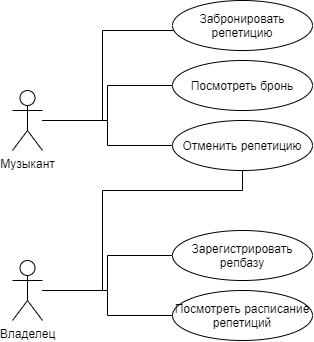

The diagram above was exported from draw.io. Its source (the exported page's mxGraphModel, read from the mxfile embedded in the PNG):
<mxGraphModel dx="1097" dy="689" grid="1" gridSize="10" guides="1" tooltips="1" connect="1" arrows="1" fold="1" page="1" pageScale="1" pageWidth="827" pageHeight="1169" math="0" shadow="0">
  <root>
    <mxCell id="0" />
    <mxCell id="1" parent="0" />
    <mxCell id="UaXHZxcXayOjNGWwShN6-10" style="edgeStyle=orthogonalEdgeStyle;rounded=0;orthogonalLoop=1;jettySize=auto;html=1;endArrow=none;endFill=0;" edge="1" parent="1" source="UaXHZxcXayOjNGWwShN6-1" target="UaXHZxcXayOjNGWwShN6-3">
      <mxGeometry relative="1" as="geometry">
        <Array as="points">
          <mxPoint x="290" y="160" />
          <mxPoint x="290" y="70" />
        </Array>
      </mxGeometry>
    </mxCell>
    <mxCell id="UaXHZxcXayOjNGWwShN6-1" value="Музыкант" style="shape=umlActor;verticalLabelPosition=bottom;verticalAlign=top;html=1;" vertex="1" parent="1">
      <mxGeometry x="200" y="130" width="30" height="60" as="geometry" />
    </mxCell>
    <mxCell id="UaXHZxcXayOjNGWwShN6-14" value="" style="edgeStyle=orthogonalEdgeStyle;rounded=0;orthogonalLoop=1;jettySize=auto;html=1;endArrow=none;endFill=0;entryX=0.5;entryY=1;entryDx=0;entryDy=0;" edge="1" parent="1" source="UaXHZxcXayOjNGWwShN6-2" target="UaXHZxcXayOjNGWwShN6-4">
      <mxGeometry relative="1" as="geometry">
        <mxPoint x="310" y="330" as="targetPoint" />
        <Array as="points">
          <mxPoint x="290" y="330" />
          <mxPoint x="290" y="230" />
          <mxPoint x="430" y="230" />
        </Array>
      </mxGeometry>
    </mxCell>
    <mxCell id="UaXHZxcXayOjNGWwShN6-2" value="Владелец" style="shape=umlActor;verticalLabelPosition=bottom;verticalAlign=top;html=1;" vertex="1" parent="1">
      <mxGeometry x="200" y="300" width="30" height="60" as="geometry" />
    </mxCell>
    <mxCell id="UaXHZxcXayOjNGWwShN6-3" value="Забронировать репетицию" style="ellipse;whiteSpace=wrap;html=1;" vertex="1" parent="1">
      <mxGeometry x="360" y="40" width="140" height="50" as="geometry" />
    </mxCell>
    <mxCell id="UaXHZxcXayOjNGWwShN6-12" style="edgeStyle=orthogonalEdgeStyle;rounded=0;orthogonalLoop=1;jettySize=auto;html=1;exitX=0;exitY=0.5;exitDx=0;exitDy=0;endArrow=none;endFill=0;" edge="1" parent="1" source="UaXHZxcXayOjNGWwShN6-4" target="UaXHZxcXayOjNGWwShN6-1">
      <mxGeometry relative="1" as="geometry" />
    </mxCell>
    <mxCell id="UaXHZxcXayOjNGWwShN6-4" value="Отменить репетицию" style="ellipse;whiteSpace=wrap;html=1;" vertex="1" parent="1">
      <mxGeometry x="360" y="160" width="140" height="50" as="geometry" />
    </mxCell>
    <mxCell id="UaXHZxcXayOjNGWwShN6-19" style="edgeStyle=orthogonalEdgeStyle;rounded=0;orthogonalLoop=1;jettySize=auto;html=1;exitX=0;exitY=0.5;exitDx=0;exitDy=0;endArrow=none;endFill=0;" edge="1" parent="1" source="UaXHZxcXayOjNGWwShN6-5" target="UaXHZxcXayOjNGWwShN6-2">
      <mxGeometry relative="1" as="geometry" />
    </mxCell>
    <mxCell id="UaXHZxcXayOjNGWwShN6-5" value="Зарегистрировать репбазу" style="ellipse;whiteSpace=wrap;html=1;" vertex="1" parent="1">
      <mxGeometry x="360" y="270" width="140" height="50" as="geometry" />
    </mxCell>
    <mxCell id="UaXHZxcXayOjNGWwShN6-11" style="edgeStyle=orthogonalEdgeStyle;rounded=0;orthogonalLoop=1;jettySize=auto;html=1;exitX=0;exitY=0.5;exitDx=0;exitDy=0;endArrow=none;endFill=0;" edge="1" parent="1" source="UaXHZxcXayOjNGWwShN6-6" target="UaXHZxcXayOjNGWwShN6-1">
      <mxGeometry relative="1" as="geometry" />
    </mxCell>
    <mxCell id="UaXHZxcXayOjNGWwShN6-6" value="Посмотреть бронь" style="ellipse;whiteSpace=wrap;html=1;" vertex="1" parent="1">
      <mxGeometry x="360" y="100" width="140" height="50" as="geometry" />
    </mxCell>
    <mxCell id="UaXHZxcXayOjNGWwShN6-20" style="edgeStyle=orthogonalEdgeStyle;rounded=0;orthogonalLoop=1;jettySize=auto;html=1;exitX=0;exitY=0.5;exitDx=0;exitDy=0;endArrow=none;endFill=0;" edge="1" parent="1" source="UaXHZxcXayOjNGWwShN6-7" target="UaXHZxcXayOjNGWwShN6-2">
      <mxGeometry relative="1" as="geometry" />
    </mxCell>
    <mxCell id="UaXHZxcXayOjNGWwShN6-7" value="Посмотреть расписание репетиций" style="ellipse;whiteSpace=wrap;html=1;" vertex="1" parent="1">
      <mxGeometry x="360" y="330" width="140" height="50" as="geometry" />
    </mxCell>
  </root>
</mxGraphModel>